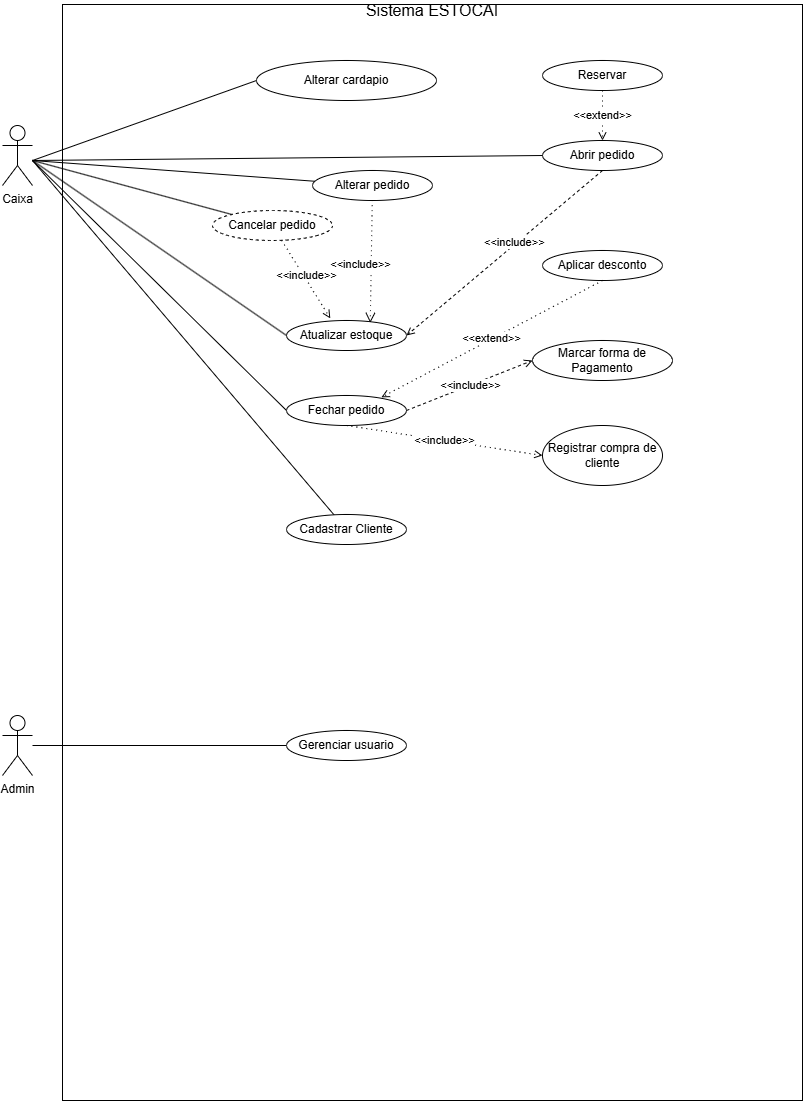

The diagram above was exported from draw.io. Its source (the exported page's mxGraphModel, read from the mxfile embedded in the PNG):
<mxGraphModel dx="1470" dy="800" grid="1" gridSize="10" guides="1" tooltips="1" connect="1" arrows="1" fold="1" page="1" pageScale="1" pageWidth="827" pageHeight="1169" math="0" shadow="0">
  <root>
    <mxCell id="0" />
    <mxCell id="1" parent="0" />
    <mxCell id="aQx6jZru-OUepbUgCyxt-4" parent="1" style="rounded=0;whiteSpace=wrap;html=1;" value="" vertex="1">
      <mxGeometry height="1096" width="740" x="70" y="4" as="geometry" />
    </mxCell>
    <mxCell id="ma6HEglHgq0VhrI0a6kf-29" edge="1" parent="1" style="edgeStyle=none;curved=1;rounded=0;orthogonalLoop=1;jettySize=auto;html=1;entryX=0;entryY=0.5;entryDx=0;entryDy=0;fontSize=12;startSize=8;endSize=8;endArrow=none;endFill=0;" target="ma6HEglHgq0VhrI0a6kf-28">
      <mxGeometry relative="1" as="geometry">
        <mxPoint x="40" y="160" as="sourcePoint" />
      </mxGeometry>
    </mxCell>
    <mxCell id="aQx6jZru-OUepbUgCyxt-1" edge="1" parent="1" style="edgeStyle=none;curved=1;rounded=0;orthogonalLoop=1;jettySize=auto;html=1;entryX=0;entryY=0.5;entryDx=0;entryDy=0;fontSize=12;startSize=8;endSize=8;endArrow=none;endFill=0;" target="ma6HEglHgq0VhrI0a6kf-4">
      <mxGeometry relative="1" as="geometry">
        <mxPoint x="40" y="160" as="sourcePoint" />
      </mxGeometry>
    </mxCell>
    <mxCell id="ma6HEglHgq0VhrI0a6kf-1" parent="1" style="shape=umlActor;verticalLabelPosition=bottom;verticalAlign=top;html=1;outlineConnect=0;" value="&lt;div&gt;Caixa&lt;/div&gt;" vertex="1">
      <mxGeometry height="60" width="30" x="10" y="125" as="geometry" />
    </mxCell>
    <mxCell id="ma6HEglHgq0VhrI0a6kf-2" parent="1" style="ellipse;whiteSpace=wrap;html=1;" value="Abrir pedido" vertex="1">
      <mxGeometry height="30" width="120" x="550" y="140" as="geometry" />
    </mxCell>
    <mxCell id="ma6HEglHgq0VhrI0a6kf-3" parent="1" style="ellipse;whiteSpace=wrap;html=1;" value="Atualizar estoque" vertex="1">
      <mxGeometry height="30" width="120" x="294" y="320" as="geometry" />
    </mxCell>
    <mxCell id="ma6HEglHgq0VhrI0a6kf-4" parent="1" style="ellipse;whiteSpace=wrap;html=1;" value="Fechar pedido" vertex="1">
      <mxGeometry height="30" width="120" x="294" y="395" as="geometry" />
    </mxCell>
    <mxCell id="ma6HEglHgq0VhrI0a6kf-5" parent="1" style="ellipse;whiteSpace=wrap;html=1;" value="Marcar forma de Pagamento" vertex="1">
      <mxGeometry height="40" width="140" x="540" y="340" as="geometry" />
    </mxCell>
    <mxCell id="ma6HEglHgq0VhrI0a6kf-6" edge="1" parent="1" style="endArrow=none;html=1;rounded=0;entryX=0;entryY=0.5;entryDx=0;entryDy=0;" target="ma6HEglHgq0VhrI0a6kf-2" value="">
      <mxGeometry height="50" relative="1" width="50" as="geometry">
        <mxPoint x="40" y="160" as="sourcePoint" />
        <mxPoint x="469" y="380" as="targetPoint" />
      </mxGeometry>
    </mxCell>
    <mxCell id="ma6HEglHgq0VhrI0a6kf-7" edge="1" parent="1" style="endArrow=none;html=1;rounded=1;entryX=0;entryY=0.5;entryDx=0;entryDy=0;curved=0;" target="ma6HEglHgq0VhrI0a6kf-3" value="">
      <mxGeometry height="50" relative="1" width="50" as="geometry">
        <mxPoint x="40" y="160" as="sourcePoint" />
        <mxPoint x="469" y="380" as="targetPoint" />
      </mxGeometry>
    </mxCell>
    <mxCell id="ma6HEglHgq0VhrI0a6kf-8" edge="1" parent="1" source="ma6HEglHgq0VhrI0a6kf-2" style="endArrow=open;html=1;rounded=0;dashed=1;entryX=1;entryY=0.5;entryDx=0;entryDy=0;exitX=0.5;exitY=1;exitDx=0;exitDy=0;endFill=0;" target="ma6HEglHgq0VhrI0a6kf-3" value="">
      <mxGeometry relative="1" as="geometry">
        <mxPoint x="268.5" y="255" as="sourcePoint" />
        <mxPoint x="268.5" y="320" as="targetPoint" />
      </mxGeometry>
    </mxCell>
    <mxCell id="ma6HEglHgq0VhrI0a6kf-9" connectable="0" parent="ma6HEglHgq0VhrI0a6kf-8" style="edgeLabel;resizable=0;html=1;;align=left;verticalAlign=bottom;dashed=1;rotation=0;" value="&lt;span style=&quot;text-align: center;&quot;&gt;&amp;lt;&amp;lt;include&amp;gt;&amp;gt;&lt;/span&gt;" vertex="1">
      <mxGeometry relative="1" x="-1" as="geometry">
        <mxPoint x="-120" y="80" as="offset" />
      </mxGeometry>
    </mxCell>
    <mxCell id="PXzPgYh0omQRuXopY8oG-1" edge="1" parent="1" source="ma6HEglHgq0VhrI0a6kf-10" style="rounded=0;orthogonalLoop=1;jettySize=auto;html=1;endArrow=open;endFill=0;dashed=1;dashPattern=1 4;entryX=0.365;entryY=-0.07;entryDx=0;entryDy=0;entryPerimeter=0;" target="ma6HEglHgq0VhrI0a6kf-3">
      <mxGeometry relative="1" as="geometry" />
    </mxCell>
    <mxCell id="PXzPgYh0omQRuXopY8oG-2" connectable="0" parent="PXzPgYh0omQRuXopY8oG-1" style="edgeLabel;html=1;align=center;verticalAlign=middle;resizable=0;points=[];" value="&amp;lt;&amp;lt;include&amp;gt;&amp;gt;" vertex="1">
      <mxGeometry relative="1" x="-0.0808" y="1" as="geometry">
        <mxPoint x="1" as="offset" />
      </mxGeometry>
    </mxCell>
    <mxCell id="ma6HEglHgq0VhrI0a6kf-10" parent="1" style="ellipse;whiteSpace=wrap;html=1;dashed=1;" value="Cancelar pedido" vertex="1">
      <mxGeometry height="30" width="120" x="220" y="210" as="geometry" />
    </mxCell>
    <mxCell id="ma6HEglHgq0VhrI0a6kf-13" edge="1" parent="1" source="ma6HEglHgq0VhrI0a6kf-4" style="endArrow=open;html=1;rounded=0;dashed=1;exitX=1;exitY=0.5;exitDx=0;exitDy=0;entryX=0;entryY=0.5;entryDx=0;entryDy=0;endFill=0;" target="ma6HEglHgq0VhrI0a6kf-5" value="">
      <mxGeometry relative="1" as="geometry">
        <mxPoint x="435" y="420" as="sourcePoint" />
        <mxPoint x="725" y="335" as="targetPoint" />
      </mxGeometry>
    </mxCell>
    <mxCell id="ma6HEglHgq0VhrI0a6kf-14" connectable="0" parent="ma6HEglHgq0VhrI0a6kf-13" style="edgeLabel;resizable=0;html=1;;align=center;verticalAlign=middle;dashed=1;" value="&amp;lt;&amp;lt;include&amp;gt;&amp;gt;" vertex="1">
      <mxGeometry relative="1" as="geometry" />
    </mxCell>
    <mxCell id="ma6HEglHgq0VhrI0a6kf-17" parent="1" style="ellipse;whiteSpace=wrap;html=1;" value="Reservar" vertex="1">
      <mxGeometry height="30" width="120" x="550" y="60" as="geometry" />
    </mxCell>
    <mxCell id="ma6HEglHgq0VhrI0a6kf-18" edge="1" parent="1" source="ma6HEglHgq0VhrI0a6kf-17" style="endArrow=open;html=1;rounded=0;exitX=0.5;exitY=1;exitDx=0;exitDy=0;entryX=0.5;entryY=0;entryDx=0;entryDy=0;dashed=1;dashPattern=1 4;endFill=0;" target="ma6HEglHgq0VhrI0a6kf-2" value="&amp;lt;&amp;lt;extend&amp;gt;&amp;gt;">
      <mxGeometry relative="1" as="geometry">
        <mxPoint x="339" y="180" as="sourcePoint" />
        <mxPoint x="439" y="180" as="targetPoint" />
      </mxGeometry>
    </mxCell>
    <mxCell id="aQx6jZru-OUepbUgCyxt-3" edge="1" parent="1" source="ma6HEglHgq0VhrI0a6kf-19" style="edgeStyle=none;curved=1;rounded=0;orthogonalLoop=1;jettySize=auto;html=1;fontSize=12;startSize=8;endSize=8;endArrow=none;endFill=0;">
      <mxGeometry relative="1" as="geometry">
        <mxPoint x="40" y="160" as="targetPoint" />
      </mxGeometry>
    </mxCell>
    <mxCell id="ma6HEglHgq0VhrI0a6kf-19" parent="1" style="ellipse;whiteSpace=wrap;html=1;" value="Cadastrar Cliente" vertex="1">
      <mxGeometry height="30" width="120" x="294" y="514" as="geometry" />
    </mxCell>
    <mxCell id="ma6HEglHgq0VhrI0a6kf-20" parent="1" style="ellipse;whiteSpace=wrap;html=1;" value="Registrar compra de cliente" vertex="1">
      <mxGeometry height="60" width="120" x="550" y="425" as="geometry" />
    </mxCell>
    <mxCell id="ma6HEglHgq0VhrI0a6kf-21" edge="1" parent="1" source="ma6HEglHgq0VhrI0a6kf-4" style="endArrow=open;html=1;rounded=0;exitX=0.5;exitY=1;exitDx=0;exitDy=0;entryX=0;entryY=0.5;entryDx=0;entryDy=0;dashed=1;dashPattern=1 4;endFill=0;" target="ma6HEglHgq0VhrI0a6kf-20" value="">
      <mxGeometry relative="1" as="geometry">
        <mxPoint x="435" y="320" as="sourcePoint" />
        <mxPoint x="575" y="425" as="targetPoint" />
      </mxGeometry>
    </mxCell>
    <mxCell id="ma6HEglHgq0VhrI0a6kf-22" connectable="0" parent="ma6HEglHgq0VhrI0a6kf-21" style="edgeLabel;resizable=0;html=1;;align=center;verticalAlign=middle;" value="&amp;lt;&amp;lt;include&amp;gt;&amp;gt;" vertex="1">
      <mxGeometry relative="1" as="geometry" />
    </mxCell>
    <mxCell id="ma6HEglHgq0VhrI0a6kf-23" parent="1" style="ellipse;whiteSpace=wrap;html=1;" value="Aplicar desconto" vertex="1">
      <mxGeometry height="30" width="120" x="550" y="250" as="geometry" />
    </mxCell>
    <mxCell id="ma6HEglHgq0VhrI0a6kf-24" edge="1" parent="1" source="ma6HEglHgq0VhrI0a6kf-23" style="endArrow=open;html=1;rounded=0;exitX=0.5;exitY=1;exitDx=0;exitDy=0;entryX=0.791;entryY=0.061;entryDx=0;entryDy=0;dashed=1;dashPattern=1 4;entryPerimeter=0;endFill=0;" target="ma6HEglHgq0VhrI0a6kf-4" value="&amp;lt;&amp;lt;extend&amp;gt;&amp;gt;">
      <mxGeometry relative="1" as="geometry">
        <mxPoint x="679" y="280" as="sourcePoint" />
        <mxPoint x="779" y="280" as="targetPoint" />
      </mxGeometry>
    </mxCell>
    <mxCell id="ma6HEglHgq0VhrI0a6kf-28" parent="1" style="ellipse;whiteSpace=wrap;html=1;" value="Alterar cardapio" vertex="1">
      <mxGeometry height="40" width="180" x="264" y="60" as="geometry" />
    </mxCell>
    <mxCell id="ma6HEglHgq0VhrI0a6kf-31" edge="1" parent="1" source="ma6HEglHgq0VhrI0a6kf-30" style="edgeStyle=none;curved=1;rounded=0;orthogonalLoop=1;jettySize=auto;html=1;fontSize=12;startSize=8;endSize=8;endArrow=none;endFill=0;">
      <mxGeometry relative="1" as="geometry">
        <mxPoint x="40" y="160" as="targetPoint" />
      </mxGeometry>
    </mxCell>
    <mxCell id="ma6HEglHgq0VhrI0a6kf-30" parent="1" style="ellipse;whiteSpace=wrap;html=1;" value="Alterar pedido" vertex="1">
      <mxGeometry height="30" width="120" x="320" y="170" as="geometry" />
    </mxCell>
    <mxCell id="ma6HEglHgq0VhrI0a6kf-32" edge="1" parent="1" source="ma6HEglHgq0VhrI0a6kf-30" style="edgeStyle=none;curved=1;rounded=0;orthogonalLoop=1;jettySize=auto;html=1;fontSize=12;startSize=8;endSize=8;dashed=1;dashPattern=1 4;endArrow=open;endFill=0;entryX=0.698;entryY=0.078;entryDx=0;entryDy=0;entryPerimeter=0;" target="ma6HEglHgq0VhrI0a6kf-3">
      <mxGeometry relative="1" as="geometry">
        <mxPoint x="334" y="324" as="targetPoint" />
      </mxGeometry>
    </mxCell>
    <mxCell id="ma6HEglHgq0VhrI0a6kf-33" connectable="0" parent="ma6HEglHgq0VhrI0a6kf-32" style="edgeLabel;html=1;align=center;verticalAlign=middle;resizable=0;points=[];fontSize=12;" value="&lt;span style=&quot;font-size: 11px;&quot;&gt;&amp;lt;&amp;lt;include&amp;gt;&amp;gt;&lt;/span&gt;" vertex="1">
      <mxGeometry relative="1" x="0.155" as="geometry">
        <mxPoint x="-11" y="-7" as="offset" />
      </mxGeometry>
    </mxCell>
    <mxCell id="aQx6jZru-OUepbUgCyxt-5" parent="1" style="text;html=1;whiteSpace=wrap;strokeColor=none;fillColor=none;align=center;verticalAlign=middle;rounded=0;fontSize=16;" value="Sistema ESTOCAI" vertex="1">
      <mxGeometry height="20" width="190" x="345" as="geometry" />
    </mxCell>
    <mxCell id="PXzPgYh0omQRuXopY8oG-6" edge="1" parent="1" source="ma6HEglHgq0VhrI0a6kf-10" style="rounded=0;orthogonalLoop=1;jettySize=auto;html=1;endArrow=none;endFill=0;">
      <mxGeometry relative="1" as="geometry">
        <mxPoint x="40" y="160" as="targetPoint" />
      </mxGeometry>
    </mxCell>
    <mxCell id="V8SCX3GKsYB7BkMweR1y-4" edge="1" parent="1" source="V8SCX3GKsYB7BkMweR1y-1" style="edgeStyle=orthogonalEdgeStyle;rounded=0;orthogonalLoop=1;jettySize=auto;html=1;entryX=0;entryY=0.5;entryDx=0;entryDy=0;endArrow=none;endFill=0;" target="V8SCX3GKsYB7BkMweR1y-3">
      <mxGeometry relative="1" as="geometry" />
    </mxCell>
    <mxCell id="V8SCX3GKsYB7BkMweR1y-1" parent="1" style="shape=umlActor;verticalLabelPosition=bottom;verticalAlign=top;html=1;outlineConnect=0;" value="&lt;div&gt;Admin&lt;/div&gt;" vertex="1">
      <mxGeometry height="60" width="30" x="10" y="715" as="geometry" />
    </mxCell>
    <mxCell id="V8SCX3GKsYB7BkMweR1y-3" parent="1" style="ellipse;whiteSpace=wrap;html=1;" value="Gerenciar usuario" vertex="1">
      <mxGeometry height="30" width="120" x="294" y="730" as="geometry" />
    </mxCell>
  </root>
</mxGraphModel>